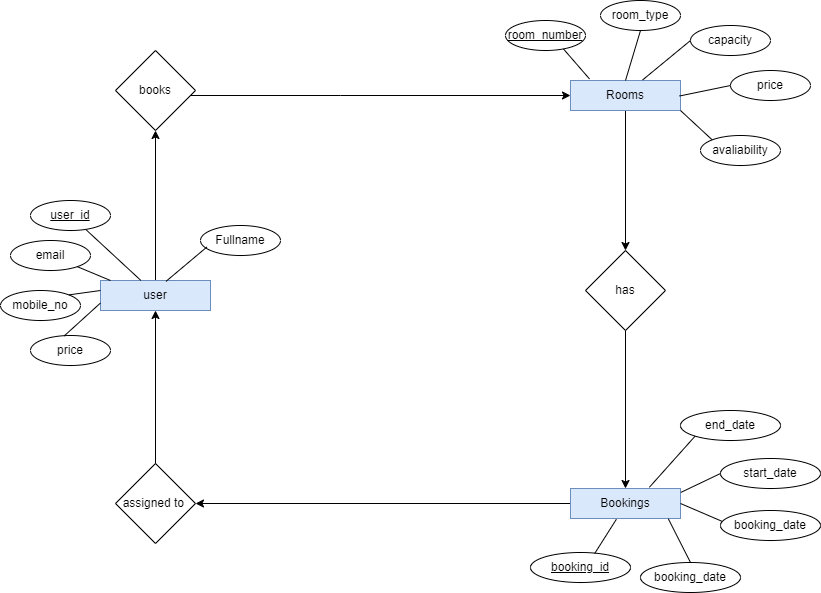

The diagram above was exported from draw.io. Its source (the exported page's mxGraphModel, read from the mxfile embedded in the PNG):
<mxGraphModel dx="1050" dy="566" grid="1" gridSize="10" guides="1" tooltips="1" connect="1" arrows="1" fold="1" page="1" pageScale="1" pageWidth="827" pageHeight="1169" math="0" shadow="0">
  <root>
    <mxCell id="0" />
    <mxCell id="1" parent="0" />
    <mxCell id="wUqLv7r4pQkl8UjnqY3V-8" style="edgeStyle=orthogonalEdgeStyle;rounded=0;orthogonalLoop=1;jettySize=auto;html=1;entryX=0.5;entryY=0;entryDx=0;entryDy=0;" parent="1" source="wUqLv7r4pQkl8UjnqY3V-2" target="wUqLv7r4pQkl8UjnqY3V-7" edge="1">
      <mxGeometry relative="1" as="geometry" />
    </mxCell>
    <mxCell id="wUqLv7r4pQkl8UjnqY3V-2" value="Rooms" style="rounded=0;whiteSpace=wrap;html=1;fillColor=#dae8fc;strokeColor=#6c8ebf;" parent="1" vertex="1">
      <mxGeometry x="570" y="160" width="110" height="30" as="geometry" />
    </mxCell>
    <mxCell id="wUqLv7r4pQkl8UjnqY3V-14" style="edgeStyle=orthogonalEdgeStyle;rounded=0;orthogonalLoop=1;jettySize=auto;html=1;entryX=1;entryY=0.5;entryDx=0;entryDy=0;" parent="1" source="wUqLv7r4pQkl8UjnqY3V-6" target="wUqLv7r4pQkl8UjnqY3V-13" edge="1">
      <mxGeometry relative="1" as="geometry" />
    </mxCell>
    <mxCell id="wUqLv7r4pQkl8UjnqY3V-6" value="Bookings" style="rounded=0;whiteSpace=wrap;html=1;fillColor=#dae8fc;strokeColor=#6c8ebf;" parent="1" vertex="1">
      <mxGeometry x="570" y="568" width="110" height="30" as="geometry" />
    </mxCell>
    <mxCell id="wUqLv7r4pQkl8UjnqY3V-9" style="edgeStyle=orthogonalEdgeStyle;rounded=0;orthogonalLoop=1;jettySize=auto;html=1;entryX=0.5;entryY=0;entryDx=0;entryDy=0;" parent="1" source="wUqLv7r4pQkl8UjnqY3V-7" target="wUqLv7r4pQkl8UjnqY3V-6" edge="1">
      <mxGeometry relative="1" as="geometry" />
    </mxCell>
    <mxCell id="wUqLv7r4pQkl8UjnqY3V-7" value="has" style="rhombus;whiteSpace=wrap;html=1;" parent="1" vertex="1">
      <mxGeometry x="585" y="330" width="80" height="80" as="geometry" />
    </mxCell>
    <mxCell id="dLUDxPlPVvVJxoD6zd-a-3" style="edgeStyle=orthogonalEdgeStyle;rounded=0;orthogonalLoop=1;jettySize=auto;html=1;entryX=0.5;entryY=1;entryDx=0;entryDy=0;" edge="1" parent="1" source="wUqLv7r4pQkl8UjnqY3V-11" target="wUqLv7r4pQkl8UjnqY3V-33">
      <mxGeometry relative="1" as="geometry" />
    </mxCell>
    <mxCell id="wUqLv7r4pQkl8UjnqY3V-11" value="user" style="rounded=0;whiteSpace=wrap;html=1;fillColor=#dae8fc;strokeColor=#6c8ebf;" parent="1" vertex="1">
      <mxGeometry x="100" y="360" width="110" height="30" as="geometry" />
    </mxCell>
    <mxCell id="wUqLv7r4pQkl8UjnqY3V-15" style="edgeStyle=orthogonalEdgeStyle;rounded=0;orthogonalLoop=1;jettySize=auto;html=1;entryX=0.5;entryY=1;entryDx=0;entryDy=0;" parent="1" source="wUqLv7r4pQkl8UjnqY3V-13" target="wUqLv7r4pQkl8UjnqY3V-11" edge="1">
      <mxGeometry relative="1" as="geometry">
        <mxPoint x="210" y="582.5" as="targetPoint" />
      </mxGeometry>
    </mxCell>
    <mxCell id="wUqLv7r4pQkl8UjnqY3V-13" value="assigned to&amp;nbsp;" style="rhombus;whiteSpace=wrap;html=1;" parent="1" vertex="1">
      <mxGeometry x="115" y="543" width="80" height="80" as="geometry" />
    </mxCell>
    <mxCell id="wUqLv7r4pQkl8UjnqY3V-26" value="&lt;u&gt;room_number&lt;/u&gt;" style="ellipse;whiteSpace=wrap;html=1;" parent="1" vertex="1">
      <mxGeometry x="505" y="100" width="80" height="30" as="geometry" />
    </mxCell>
    <mxCell id="wUqLv7r4pQkl8UjnqY3V-27" value="room_type" style="ellipse;whiteSpace=wrap;html=1;" parent="1" vertex="1">
      <mxGeometry x="600" y="80" width="80" height="30" as="geometry" />
    </mxCell>
    <mxCell id="wUqLv7r4pQkl8UjnqY3V-28" value="capacity" style="ellipse;whiteSpace=wrap;html=1;" parent="1" vertex="1">
      <mxGeometry x="690" y="105" width="80" height="30" as="geometry" />
    </mxCell>
    <mxCell id="wUqLv7r4pQkl8UjnqY3V-29" value="price" style="ellipse;whiteSpace=wrap;html=1;" parent="1" vertex="1">
      <mxGeometry x="730" y="150" width="80" height="30" as="geometry" />
    </mxCell>
    <mxCell id="wUqLv7r4pQkl8UjnqY3V-32" value="avaliability" style="ellipse;whiteSpace=wrap;html=1;" parent="1" vertex="1">
      <mxGeometry x="700" y="215" width="80" height="30" as="geometry" />
    </mxCell>
    <mxCell id="dLUDxPlPVvVJxoD6zd-a-2" style="edgeStyle=orthogonalEdgeStyle;rounded=0;orthogonalLoop=1;jettySize=auto;html=1;" edge="1" parent="1" source="wUqLv7r4pQkl8UjnqY3V-33" target="wUqLv7r4pQkl8UjnqY3V-2">
      <mxGeometry relative="1" as="geometry">
        <Array as="points">
          <mxPoint x="340" y="175" />
          <mxPoint x="340" y="175" />
        </Array>
      </mxGeometry>
    </mxCell>
    <mxCell id="wUqLv7r4pQkl8UjnqY3V-33" value="books" style="rhombus;whiteSpace=wrap;html=1;" parent="1" vertex="1">
      <mxGeometry x="115" y="130" width="80" height="80" as="geometry" />
    </mxCell>
    <mxCell id="wUqLv7r4pQkl8UjnqY3V-36" value="" style="endArrow=none;html=1;rounded=0;entryX=0.725;entryY=1.083;entryDx=0;entryDy=0;exitX=0.173;exitY=0.083;exitDx=0;exitDy=0;exitPerimeter=0;entryPerimeter=0;" parent="1" edge="1">
      <mxGeometry width="50" height="50" relative="1" as="geometry">
        <mxPoint x="589.03" y="158.49" as="sourcePoint" />
        <mxPoint x="563.0000000000002" y="128.49" as="targetPoint" />
      </mxGeometry>
    </mxCell>
    <mxCell id="wUqLv7r4pQkl8UjnqY3V-37" value="" style="endArrow=none;html=1;rounded=0;entryX=0.5;entryY=1;entryDx=0;entryDy=0;exitX=0.5;exitY=0;exitDx=0;exitDy=0;" parent="1" source="wUqLv7r4pQkl8UjnqY3V-2" target="wUqLv7r4pQkl8UjnqY3V-27" edge="1">
      <mxGeometry width="50" height="50" relative="1" as="geometry">
        <mxPoint x="625.03" y="159.49" as="sourcePoint" />
        <mxPoint x="599.0000000000002" y="129.49" as="targetPoint" />
      </mxGeometry>
    </mxCell>
    <mxCell id="wUqLv7r4pQkl8UjnqY3V-38" value="" style="endArrow=none;html=1;rounded=0;entryX=0;entryY=0.5;entryDx=0;entryDy=0;exitX=0.655;exitY=0.05;exitDx=0;exitDy=0;exitPerimeter=0;" parent="1" target="wUqLv7r4pQkl8UjnqY3V-28" edge="1">
      <mxGeometry width="50" height="50" relative="1" as="geometry">
        <mxPoint x="642.0500000000002" y="159.5000000000001" as="sourcePoint" />
        <mxPoint x="701.7157287525481" y="128.60660171779477" as="targetPoint" />
      </mxGeometry>
    </mxCell>
    <mxCell id="wUqLv7r4pQkl8UjnqY3V-39" value="" style="endArrow=none;html=1;rounded=0;entryX=0;entryY=0.5;entryDx=0;entryDy=0;exitX=0.655;exitY=0.05;exitDx=0;exitDy=0;exitPerimeter=0;" parent="1" target="wUqLv7r4pQkl8UjnqY3V-29" edge="1">
      <mxGeometry width="50" height="50" relative="1" as="geometry">
        <mxPoint x="679.0500000000002" y="175.5000000000001" as="sourcePoint" />
        <mxPoint x="727" y="136" as="targetPoint" />
      </mxGeometry>
    </mxCell>
    <mxCell id="wUqLv7r4pQkl8UjnqY3V-40" value="" style="endArrow=none;html=1;rounded=0;entryX=0;entryY=0;entryDx=0;entryDy=0;exitX=1;exitY=1;exitDx=0;exitDy=0;" parent="1" source="wUqLv7r4pQkl8UjnqY3V-2" target="wUqLv7r4pQkl8UjnqY3V-32" edge="1">
      <mxGeometry width="50" height="50" relative="1" as="geometry">
        <mxPoint x="689.0500000000002" y="185.5000000000001" as="sourcePoint" />
        <mxPoint x="740" y="175" as="targetPoint" />
      </mxGeometry>
    </mxCell>
    <mxCell id="wUqLv7r4pQkl8UjnqY3V-50" value="&lt;u&gt;user_id&lt;/u&gt;" style="ellipse;whiteSpace=wrap;html=1;" parent="1" vertex="1">
      <mxGeometry x="30" y="280" width="80" height="30" as="geometry" />
    </mxCell>
    <mxCell id="wUqLv7r4pQkl8UjnqY3V-51" value="email" style="ellipse;whiteSpace=wrap;html=1;" parent="1" vertex="1">
      <mxGeometry x="10" y="320" width="80" height="30" as="geometry" />
    </mxCell>
    <mxCell id="wUqLv7r4pQkl8UjnqY3V-52" value="mobile_no" style="ellipse;whiteSpace=wrap;html=1;" parent="1" vertex="1">
      <mxGeometry y="370" width="80" height="30" as="geometry" />
    </mxCell>
    <mxCell id="wUqLv7r4pQkl8UjnqY3V-53" value="price" style="ellipse;whiteSpace=wrap;html=1;" parent="1" vertex="1">
      <mxGeometry x="30" y="415" width="80" height="30" as="geometry" />
    </mxCell>
    <mxCell id="wUqLv7r4pQkl8UjnqY3V-54" value="Fullname" style="ellipse;whiteSpace=wrap;html=1;" parent="1" vertex="1">
      <mxGeometry x="200" y="305" width="80" height="30" as="geometry" />
    </mxCell>
    <mxCell id="wUqLv7r4pQkl8UjnqY3V-56" value="" style="endArrow=none;html=1;rounded=0;exitX=0.366;exitY=-0.005;exitDx=0;exitDy=0;exitPerimeter=0;" parent="1" source="wUqLv7r4pQkl8UjnqY3V-11" target="wUqLv7r4pQkl8UjnqY3V-50" edge="1">
      <mxGeometry width="50" height="50" relative="1" as="geometry">
        <mxPoint x="130" y="350" as="sourcePoint" />
        <mxPoint x="180" y="300" as="targetPoint" />
      </mxGeometry>
    </mxCell>
    <mxCell id="wUqLv7r4pQkl8UjnqY3V-57" value="" style="endArrow=none;html=1;rounded=0;" parent="1" target="wUqLv7r4pQkl8UjnqY3V-51" edge="1">
      <mxGeometry width="50" height="50" relative="1" as="geometry">
        <mxPoint x="110" y="360" as="sourcePoint" />
        <mxPoint x="83" y="324" as="targetPoint" />
      </mxGeometry>
    </mxCell>
    <mxCell id="wUqLv7r4pQkl8UjnqY3V-58" value="" style="endArrow=none;html=1;rounded=0;entryX=1;entryY=0;entryDx=0;entryDy=0;" parent="1" target="wUqLv7r4pQkl8UjnqY3V-52" edge="1">
      <mxGeometry width="50" height="50" relative="1" as="geometry">
        <mxPoint x="100" y="370" as="sourcePoint" />
        <mxPoint x="87" y="356" as="targetPoint" />
      </mxGeometry>
    </mxCell>
    <mxCell id="wUqLv7r4pQkl8UjnqY3V-59" value="" style="endArrow=none;html=1;rounded=0;exitX=0;exitY=0.75;exitDx=0;exitDy=0;entryX=0.422;entryY=0.013;entryDx=0;entryDy=0;entryPerimeter=0;" parent="1" source="wUqLv7r4pQkl8UjnqY3V-11" target="wUqLv7r4pQkl8UjnqY3V-53" edge="1">
      <mxGeometry width="50" height="50" relative="1" as="geometry">
        <mxPoint x="110" y="380" as="sourcePoint" />
        <mxPoint x="70" y="410" as="targetPoint" />
      </mxGeometry>
    </mxCell>
    <mxCell id="wUqLv7r4pQkl8UjnqY3V-60" value="" style="endArrow=none;html=1;rounded=0;exitX=0.586;exitY=0.063;exitDx=0;exitDy=0;exitPerimeter=0;entryX=0.066;entryY=0.754;entryDx=0;entryDy=0;entryPerimeter=0;" parent="1" edge="1">
      <mxGeometry width="50" height="50" relative="1" as="geometry">
        <mxPoint x="165.45999999999998" y="360.89" as="sourcePoint" />
        <mxPoint x="206.27999999999997" y="326.62000000000006" as="targetPoint" />
      </mxGeometry>
    </mxCell>
    <mxCell id="wUqLv7r4pQkl8UjnqY3V-71" value="&lt;u&gt;booking_id&lt;/u&gt;" style="ellipse;whiteSpace=wrap;html=1;" parent="1" vertex="1">
      <mxGeometry x="530" y="632" width="100" height="30" as="geometry" />
    </mxCell>
    <mxCell id="wUqLv7r4pQkl8UjnqY3V-72" value="booking_date" style="ellipse;whiteSpace=wrap;html=1;" parent="1" vertex="1">
      <mxGeometry x="640" y="642" width="100" height="30" as="geometry" />
    </mxCell>
    <mxCell id="wUqLv7r4pQkl8UjnqY3V-73" value="booking_date" style="ellipse;whiteSpace=wrap;html=1;" parent="1" vertex="1">
      <mxGeometry x="720" y="590" width="100" height="30" as="geometry" />
    </mxCell>
    <mxCell id="wUqLv7r4pQkl8UjnqY3V-75" value="start_date" style="ellipse;whiteSpace=wrap;html=1;" parent="1" vertex="1">
      <mxGeometry x="720" y="538" width="100" height="30" as="geometry" />
    </mxCell>
    <mxCell id="wUqLv7r4pQkl8UjnqY3V-76" value="end_date" style="ellipse;whiteSpace=wrap;html=1;" parent="1" vertex="1">
      <mxGeometry x="680" y="490" width="100" height="30" as="geometry" />
    </mxCell>
    <mxCell id="wUqLv7r4pQkl8UjnqY3V-79" value="" style="endArrow=none;html=1;rounded=0;entryX=0;entryY=1;entryDx=0;entryDy=0;exitX=0.717;exitY=-0.041;exitDx=0;exitDy=0;exitPerimeter=0;" parent="1" source="wUqLv7r4pQkl8UjnqY3V-6" target="wUqLv7r4pQkl8UjnqY3V-76" edge="1">
      <mxGeometry width="50" height="50" relative="1" as="geometry">
        <mxPoint x="610" y="610" as="sourcePoint" />
        <mxPoint x="660" y="560" as="targetPoint" />
      </mxGeometry>
    </mxCell>
    <mxCell id="wUqLv7r4pQkl8UjnqY3V-80" value="" style="endArrow=none;html=1;rounded=0;entryX=0;entryY=0.5;entryDx=0;entryDy=0;exitX=1.003;exitY=0.131;exitDx=0;exitDy=0;exitPerimeter=0;" parent="1" source="wUqLv7r4pQkl8UjnqY3V-6" target="wUqLv7r4pQkl8UjnqY3V-75" edge="1">
      <mxGeometry width="50" height="50" relative="1" as="geometry">
        <mxPoint x="659" y="577" as="sourcePoint" />
        <mxPoint x="704" y="526" as="targetPoint" />
      </mxGeometry>
    </mxCell>
    <mxCell id="wUqLv7r4pQkl8UjnqY3V-81" value="" style="endArrow=none;html=1;rounded=0;exitX=1;exitY=0.5;exitDx=0;exitDy=0;entryX=0.019;entryY=0.366;entryDx=0;entryDy=0;entryPerimeter=0;" parent="1" source="wUqLv7r4pQkl8UjnqY3V-6" target="wUqLv7r4pQkl8UjnqY3V-73" edge="1">
      <mxGeometry width="50" height="50" relative="1" as="geometry">
        <mxPoint x="690" y="582" as="sourcePoint" />
        <mxPoint x="720" y="600" as="targetPoint" />
      </mxGeometry>
    </mxCell>
    <mxCell id="wUqLv7r4pQkl8UjnqY3V-82" value="" style="endArrow=none;html=1;rounded=0;exitX=0.889;exitY=1.009;exitDx=0;exitDy=0;entryX=0.5;entryY=0;entryDx=0;entryDy=0;exitPerimeter=0;" parent="1" source="wUqLv7r4pQkl8UjnqY3V-6" target="wUqLv7r4pQkl8UjnqY3V-72" edge="1">
      <mxGeometry width="50" height="50" relative="1" as="geometry">
        <mxPoint x="690" y="593" as="sourcePoint" />
        <mxPoint x="732" y="611" as="targetPoint" />
      </mxGeometry>
    </mxCell>
    <mxCell id="wUqLv7r4pQkl8UjnqY3V-83" value="" style="endArrow=none;html=1;rounded=0;exitX=0.417;exitY=1.026;exitDx=0;exitDy=0;entryX=0.642;entryY=0.033;entryDx=0;entryDy=0;exitPerimeter=0;entryPerimeter=0;" parent="1" source="wUqLv7r4pQkl8UjnqY3V-6" target="wUqLv7r4pQkl8UjnqY3V-71" edge="1">
      <mxGeometry width="50" height="50" relative="1" as="geometry">
        <mxPoint x="678" y="608" as="sourcePoint" />
        <mxPoint x="700" y="652" as="targetPoint" />
      </mxGeometry>
    </mxCell>
  </root>
</mxGraphModel>